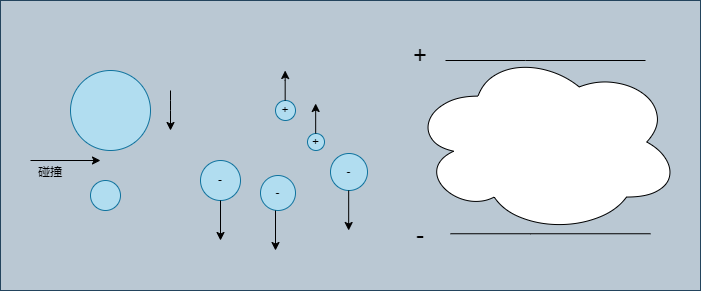

The diagram above was exported from draw.io. Its source (the exported page's mxGraphModel, read from the mxfile embedded in the PNG):
<mxGraphModel dx="1050" dy="621" grid="1" gridSize="10" guides="1" tooltips="1" connect="1" arrows="1" fold="1" page="1" pageScale="1" pageWidth="827" pageHeight="1169" math="0" shadow="0">
  <root>
    <mxCell id="0" />
    <mxCell id="1" parent="0" />
    <mxCell id="QgmJDMnTyAry9lA192Ij-23" value="" style="rounded=0;whiteSpace=wrap;html=1;fillColor=#bac8d3;strokeColor=#23445d;" vertex="1" parent="1">
      <mxGeometry x="90" y="200" width="700" height="290" as="geometry" />
    </mxCell>
    <mxCell id="QgmJDMnTyAry9lA192Ij-22" value="" style="group" vertex="1" connectable="0" parent="1">
      <mxGeometry x="110" y="240" width="660" height="210" as="geometry" />
    </mxCell>
    <mxCell id="QgmJDMnTyAry9lA192Ij-1" value="" style="ellipse;whiteSpace=wrap;html=1;aspect=fixed;fillColor=#b1ddf0;strokeColor=#10739e;" vertex="1" parent="QgmJDMnTyAry9lA192Ij-22">
      <mxGeometry x="70" y="140" width="30" height="30" as="geometry" />
    </mxCell>
    <mxCell id="QgmJDMnTyAry9lA192Ij-2" value="" style="ellipse;whiteSpace=wrap;html=1;aspect=fixed;fillColor=#b1ddf0;strokeColor=#10739e;" vertex="1" parent="QgmJDMnTyAry9lA192Ij-22">
      <mxGeometry x="50" y="30" width="80" height="80" as="geometry" />
    </mxCell>
    <mxCell id="QgmJDMnTyAry9lA192Ij-4" value="" style="endArrow=classic;html=1;rounded=0;" edge="1" parent="QgmJDMnTyAry9lA192Ij-22">
      <mxGeometry width="50" height="50" relative="1" as="geometry">
        <mxPoint x="150" y="50" as="sourcePoint" />
        <mxPoint x="150" y="90" as="targetPoint" />
        <Array as="points">
          <mxPoint x="150" y="60" />
          <mxPoint x="150" y="70" />
        </Array>
      </mxGeometry>
    </mxCell>
    <mxCell id="QgmJDMnTyAry9lA192Ij-5" value="" style="endArrow=classic;html=1;rounded=0;" edge="1" parent="QgmJDMnTyAry9lA192Ij-22">
      <mxGeometry width="50" height="50" relative="1" as="geometry">
        <mxPoint x="10" y="120" as="sourcePoint" />
        <mxPoint x="80" y="120" as="targetPoint" />
      </mxGeometry>
    </mxCell>
    <mxCell id="QgmJDMnTyAry9lA192Ij-6" value="碰撞" style="text;html=1;align=center;verticalAlign=middle;whiteSpace=wrap;rounded=0;" vertex="1" parent="QgmJDMnTyAry9lA192Ij-22">
      <mxGeometry y="116.5" width="60" height="30" as="geometry" />
    </mxCell>
    <mxCell id="QgmJDMnTyAry9lA192Ij-7" value="-" style="ellipse;whiteSpace=wrap;html=1;aspect=fixed;fillColor=#b1ddf0;strokeColor=#10739e;" vertex="1" parent="QgmJDMnTyAry9lA192Ij-22">
      <mxGeometry x="240" y="135" width="35" height="35" as="geometry" />
    </mxCell>
    <mxCell id="QgmJDMnTyAry9lA192Ij-8" value="-" style="ellipse;whiteSpace=wrap;html=1;aspect=fixed;fillColor=#b1ddf0;strokeColor=#10739e;" vertex="1" parent="QgmJDMnTyAry9lA192Ij-22">
      <mxGeometry x="310" y="113" width="37" height="37" as="geometry" />
    </mxCell>
    <mxCell id="QgmJDMnTyAry9lA192Ij-9" value="-" style="ellipse;whiteSpace=wrap;html=1;aspect=fixed;fillColor=#b1ddf0;strokeColor=#10739e;" vertex="1" parent="QgmJDMnTyAry9lA192Ij-22">
      <mxGeometry x="180" y="120" width="40" height="40" as="geometry" />
    </mxCell>
    <mxCell id="QgmJDMnTyAry9lA192Ij-10" value="+" style="ellipse;whiteSpace=wrap;html=1;aspect=fixed;fillColor=#b1ddf0;strokeColor=#10739e;" vertex="1" parent="QgmJDMnTyAry9lA192Ij-22">
      <mxGeometry x="255" y="60" width="20" height="20" as="geometry" />
    </mxCell>
    <mxCell id="QgmJDMnTyAry9lA192Ij-11" value="+" style="ellipse;whiteSpace=wrap;html=1;aspect=fixed;fillColor=#b1ddf0;strokeColor=#10739e;" vertex="1" parent="QgmJDMnTyAry9lA192Ij-22">
      <mxGeometry x="287" y="93" width="17" height="17" as="geometry" />
    </mxCell>
    <mxCell id="QgmJDMnTyAry9lA192Ij-12" value="" style="endArrow=classic;html=1;rounded=0;" edge="1" parent="QgmJDMnTyAry9lA192Ij-22">
      <mxGeometry width="50" height="50" relative="1" as="geometry">
        <mxPoint x="264.67" y="60" as="sourcePoint" />
        <mxPoint x="264.67" y="30" as="targetPoint" />
        <Array as="points">
          <mxPoint x="264.67" y="40" />
        </Array>
      </mxGeometry>
    </mxCell>
    <mxCell id="QgmJDMnTyAry9lA192Ij-13" value="" style="endArrow=classic;html=1;rounded=0;" edge="1" parent="QgmJDMnTyAry9lA192Ij-22">
      <mxGeometry width="50" height="50" relative="1" as="geometry">
        <mxPoint x="295.17" y="93" as="sourcePoint" />
        <mxPoint x="295.17" y="63" as="targetPoint" />
      </mxGeometry>
    </mxCell>
    <mxCell id="QgmJDMnTyAry9lA192Ij-14" value="" style="endArrow=classic;html=1;rounded=0;" edge="1" parent="QgmJDMnTyAry9lA192Ij-22">
      <mxGeometry width="50" height="50" relative="1" as="geometry">
        <mxPoint x="328.17" y="150" as="sourcePoint" />
        <mxPoint x="328.17" y="190" as="targetPoint" />
      </mxGeometry>
    </mxCell>
    <mxCell id="QgmJDMnTyAry9lA192Ij-15" value="" style="endArrow=classic;html=1;rounded=0;" edge="1" parent="QgmJDMnTyAry9lA192Ij-22">
      <mxGeometry width="50" height="50" relative="1" as="geometry">
        <mxPoint x="255" y="170" as="sourcePoint" />
        <mxPoint x="255" y="210" as="targetPoint" />
      </mxGeometry>
    </mxCell>
    <mxCell id="QgmJDMnTyAry9lA192Ij-16" value="" style="endArrow=classic;html=1;rounded=0;" edge="1" parent="QgmJDMnTyAry9lA192Ij-22">
      <mxGeometry width="50" height="50" relative="1" as="geometry">
        <mxPoint x="200" y="160" as="sourcePoint" />
        <mxPoint x="200" y="200" as="targetPoint" />
      </mxGeometry>
    </mxCell>
    <mxCell id="QgmJDMnTyAry9lA192Ij-17" value="" style="ellipse;shape=cloud;whiteSpace=wrap;html=1;" vertex="1" parent="QgmJDMnTyAry9lA192Ij-22">
      <mxGeometry x="390" y="9.75" width="270" height="183.5" as="geometry" />
    </mxCell>
    <mxCell id="QgmJDMnTyAry9lA192Ij-18" value="" style="endArrow=none;html=1;rounded=0;" edge="1" parent="QgmJDMnTyAry9lA192Ij-22">
      <mxGeometry width="50" height="50" relative="1" as="geometry">
        <mxPoint x="430" y="193.25" as="sourcePoint" />
        <mxPoint x="630" y="193.25" as="targetPoint" />
        <Array as="points">
          <mxPoint x="510" y="193.25" />
        </Array>
      </mxGeometry>
    </mxCell>
    <mxCell id="QgmJDMnTyAry9lA192Ij-19" value="" style="endArrow=none;html=1;rounded=0;" edge="1" parent="QgmJDMnTyAry9lA192Ij-22">
      <mxGeometry width="50" height="50" relative="1" as="geometry">
        <mxPoint x="425" y="20" as="sourcePoint" />
        <mxPoint x="625" y="20" as="targetPoint" />
        <Array as="points">
          <mxPoint x="505" y="20" />
        </Array>
      </mxGeometry>
    </mxCell>
    <mxCell id="QgmJDMnTyAry9lA192Ij-20" value="&lt;font style=&quot;font-size: 24px;&quot;&gt;+&lt;/font&gt;" style="text;html=1;align=center;verticalAlign=middle;whiteSpace=wrap;rounded=0;" vertex="1" parent="QgmJDMnTyAry9lA192Ij-22">
      <mxGeometry x="370" width="60" height="30" as="geometry" />
    </mxCell>
    <mxCell id="QgmJDMnTyAry9lA192Ij-21" value="&lt;font style=&quot;font-size: 24px;&quot;&gt;-&lt;/font&gt;" style="text;html=1;align=center;verticalAlign=middle;whiteSpace=wrap;rounded=0;" vertex="1" parent="QgmJDMnTyAry9lA192Ij-22">
      <mxGeometry x="370" y="180" width="60" height="30" as="geometry" />
    </mxCell>
  </root>
</mxGraphModel>